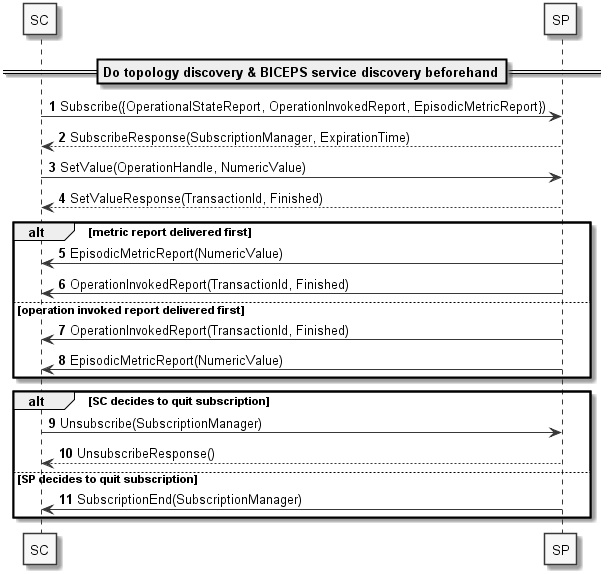

The diagram above was rendered by PlantUML. Its source (embedded in the PNG):
@startuml

skinparam monochrome true
autonumber


participant "SC" as sdc_sc
participant "SP" as sdc_sp


==Do topology discovery & BICEPS service discovery beforehand==

sdc_sc -> sdc_sp: Subscribe({OperationalStateReport, OperationInvokedReport, EpisodicMetricReport})
sdc_sc <-- sdc_sp: SubscribeResponse(SubscriptionManager, ExpirationTime)

sdc_sc -> sdc_sp: SetValue(OperationHandle, NumericValue)
sdc_sc <-- sdc_sp: SetValueResponse(TransactionId, Finished)

alt metric report delivered first
    sdc_sc <- sdc_sp: EpisodicMetricReport(NumericValue)
    sdc_sc <- sdc_sp: OperationInvokedReport(TransactionId, Finished)
else operation invoked report delivered first
    sdc_sc <- sdc_sp: OperationInvokedReport(TransactionId, Finished)
    sdc_sc <- sdc_sp: EpisodicMetricReport(NumericValue)
end

alt SC decides to quit subscription
    sdc_sc -> sdc_sp: Unsubscribe(SubscriptionManager)
    sdc_sc <-- sdc_sp: UnsubscribeResponse()
else SP decides to quit subscription
    sdc_sc <- sdc_sp: SubscriptionEnd(SubscriptionManager)
end

@enduml